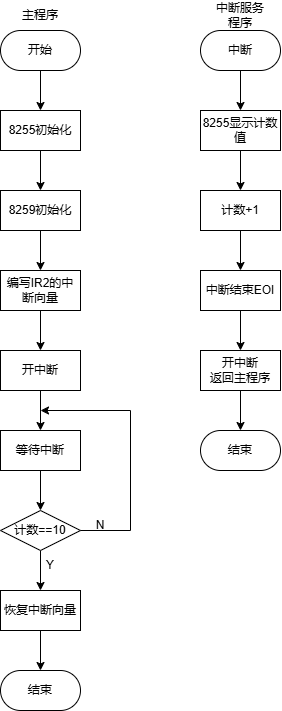

The diagram above was exported from draw.io. Its source (the exported page's mxGraphModel, read from the mxfile embedded in the PNG):
<mxGraphModel dx="763" dy="683" grid="1" gridSize="10" guides="1" tooltips="1" connect="1" arrows="1" fold="1" page="1" pageScale="1" pageWidth="827" pageHeight="1169" math="0" shadow="0">
  <root>
    <mxCell id="0" />
    <mxCell id="1" parent="0" />
    <mxCell id="2" style="edgeStyle=orthogonalEdgeStyle;rounded=0;orthogonalLoop=1;jettySize=auto;html=1;entryX=0.5;entryY=0;entryDx=0;entryDy=0;" edge="1" source="3" target="5" parent="1">
      <mxGeometry relative="1" as="geometry" />
    </mxCell>
    <mxCell id="3" value="开始" style="rounded=1;whiteSpace=wrap;html=1;arcSize=50;" vertex="1" parent="1">
      <mxGeometry x="160" y="2680" width="80" height="40" as="geometry" />
    </mxCell>
    <mxCell id="4" style="edgeStyle=orthogonalEdgeStyle;rounded=0;orthogonalLoop=1;jettySize=auto;html=1;entryX=0.5;entryY=0;entryDx=0;entryDy=0;" edge="1" source="5" target="8" parent="1">
      <mxGeometry relative="1" as="geometry" />
    </mxCell>
    <mxCell id="5" value="8255初始化" style="rounded=0;whiteSpace=wrap;html=1;" vertex="1" parent="1">
      <mxGeometry x="160" y="2760" width="80" height="40" as="geometry" />
    </mxCell>
    <mxCell id="6" value="主程序" style="text;html=1;align=center;verticalAlign=middle;whiteSpace=wrap;rounded=0;" vertex="1" parent="1">
      <mxGeometry x="170" y="2650" width="60" height="30" as="geometry" />
    </mxCell>
    <mxCell id="7" style="edgeStyle=orthogonalEdgeStyle;rounded=0;orthogonalLoop=1;jettySize=auto;html=1;entryX=0.5;entryY=0;entryDx=0;entryDy=0;" edge="1" source="8" target="12" parent="1">
      <mxGeometry relative="1" as="geometry" />
    </mxCell>
    <mxCell id="8" value="8259初始化" style="rounded=0;whiteSpace=wrap;html=1;" vertex="1" parent="1">
      <mxGeometry x="160" y="2840" width="80" height="40" as="geometry" />
    </mxCell>
    <mxCell id="9" style="edgeStyle=orthogonalEdgeStyle;rounded=0;orthogonalLoop=1;jettySize=auto;html=1;entryX=0.5;entryY=0;entryDx=0;entryDy=0;" edge="1" source="10" target="16" parent="1">
      <mxGeometry relative="1" as="geometry" />
    </mxCell>
    <mxCell id="10" value="等待中断" style="rounded=0;whiteSpace=wrap;html=1;" vertex="1" parent="1">
      <mxGeometry x="160" y="3080" width="80" height="40" as="geometry" />
    </mxCell>
    <mxCell id="11" style="edgeStyle=orthogonalEdgeStyle;rounded=0;orthogonalLoop=1;jettySize=auto;html=1;entryX=0.5;entryY=0;entryDx=0;entryDy=0;" edge="1" source="12" target="14" parent="1">
      <mxGeometry relative="1" as="geometry" />
    </mxCell>
    <mxCell id="12" value="编写IR2的中断向量" style="rounded=0;whiteSpace=wrap;html=1;" vertex="1" parent="1">
      <mxGeometry x="160" y="2920" width="80" height="40" as="geometry" />
    </mxCell>
    <mxCell id="13" style="edgeStyle=orthogonalEdgeStyle;rounded=0;orthogonalLoop=1;jettySize=auto;html=1;entryX=0.5;entryY=0;entryDx=0;entryDy=0;" edge="1" source="14" target="10" parent="1">
      <mxGeometry relative="1" as="geometry" />
    </mxCell>
    <mxCell id="14" value="开中断" style="rounded=0;whiteSpace=wrap;html=1;" vertex="1" parent="1">
      <mxGeometry x="160" y="3000" width="80" height="40" as="geometry" />
    </mxCell>
    <mxCell id="15" style="edgeStyle=orthogonalEdgeStyle;rounded=0;orthogonalLoop=1;jettySize=auto;html=1;entryX=0.5;entryY=0;entryDx=0;entryDy=0;" edge="1" source="16" target="20" parent="1">
      <mxGeometry relative="1" as="geometry" />
    </mxCell>
    <mxCell id="16" value="计数==10" style="rhombus;whiteSpace=wrap;html=1;" vertex="1" parent="1">
      <mxGeometry x="160" y="3160" width="80" height="40" as="geometry" />
    </mxCell>
    <mxCell id="17" value="" style="endArrow=classic;html=1;rounded=0;" edge="1" parent="1">
      <mxGeometry width="50" height="50" relative="1" as="geometry">
        <mxPoint x="240" y="3180" as="sourcePoint" />
        <mxPoint x="200" y="3060" as="targetPoint" />
        <Array as="points">
          <mxPoint x="290" y="3180" />
          <mxPoint x="290" y="3060" />
        </Array>
      </mxGeometry>
    </mxCell>
    <mxCell id="18" value="N" style="text;html=1;align=center;verticalAlign=middle;whiteSpace=wrap;rounded=0;" vertex="1" parent="1">
      <mxGeometry x="230" y="3160" width="60" height="30" as="geometry" />
    </mxCell>
    <mxCell id="19" style="edgeStyle=orthogonalEdgeStyle;rounded=0;orthogonalLoop=1;jettySize=auto;html=1;entryX=0.5;entryY=0;entryDx=0;entryDy=0;" edge="1" source="20" target="21" parent="1">
      <mxGeometry relative="1" as="geometry" />
    </mxCell>
    <mxCell id="20" value="恢复中断向量" style="rounded=0;whiteSpace=wrap;html=1;" vertex="1" parent="1">
      <mxGeometry x="160" y="3240" width="80" height="40" as="geometry" />
    </mxCell>
    <mxCell id="21" value="结束" style="rounded=1;whiteSpace=wrap;html=1;arcSize=50;" vertex="1" parent="1">
      <mxGeometry x="160" y="3320" width="80" height="40" as="geometry" />
    </mxCell>
    <mxCell id="22" value="Y" style="text;html=1;align=center;verticalAlign=middle;whiteSpace=wrap;rounded=0;" vertex="1" parent="1">
      <mxGeometry x="180" y="3200" width="60" height="30" as="geometry" />
    </mxCell>
    <mxCell id="23" style="edgeStyle=orthogonalEdgeStyle;rounded=0;orthogonalLoop=1;jettySize=auto;html=1;entryX=0.5;entryY=0;entryDx=0;entryDy=0;" edge="1" source="24" target="26" parent="1">
      <mxGeometry relative="1" as="geometry" />
    </mxCell>
    <mxCell id="24" value="中断" style="rounded=1;whiteSpace=wrap;html=1;arcSize=50;" vertex="1" parent="1">
      <mxGeometry x="360" y="2680" width="80" height="40" as="geometry" />
    </mxCell>
    <mxCell id="25" style="edgeStyle=orthogonalEdgeStyle;rounded=0;orthogonalLoop=1;jettySize=auto;html=1;entryX=0.5;entryY=0;entryDx=0;entryDy=0;" edge="1" source="26" target="28" parent="1">
      <mxGeometry relative="1" as="geometry" />
    </mxCell>
    <mxCell id="26" value="8255显示计数值" style="rounded=0;whiteSpace=wrap;html=1;" vertex="1" parent="1">
      <mxGeometry x="360" y="2760" width="80" height="40" as="geometry" />
    </mxCell>
    <mxCell id="27" style="edgeStyle=orthogonalEdgeStyle;rounded=0;orthogonalLoop=1;jettySize=auto;html=1;entryX=0.5;entryY=0;entryDx=0;entryDy=0;" edge="1" source="28" target="30" parent="1">
      <mxGeometry relative="1" as="geometry" />
    </mxCell>
    <mxCell id="28" value="计数+1" style="rounded=0;whiteSpace=wrap;html=1;" vertex="1" parent="1">
      <mxGeometry x="360" y="2840" width="80" height="40" as="geometry" />
    </mxCell>
    <mxCell id="29" style="edgeStyle=orthogonalEdgeStyle;rounded=0;orthogonalLoop=1;jettySize=auto;html=1;entryX=0.5;entryY=0;entryDx=0;entryDy=0;" edge="1" source="30" target="32" parent="1">
      <mxGeometry relative="1" as="geometry" />
    </mxCell>
    <mxCell id="30" value="中断结束EOI" style="rounded=0;whiteSpace=wrap;html=1;" vertex="1" parent="1">
      <mxGeometry x="360" y="2920" width="80" height="40" as="geometry" />
    </mxCell>
    <mxCell id="31" style="edgeStyle=orthogonalEdgeStyle;rounded=0;orthogonalLoop=1;jettySize=auto;html=1;entryX=0.5;entryY=0;entryDx=0;entryDy=0;" edge="1" source="32" target="33" parent="1">
      <mxGeometry relative="1" as="geometry" />
    </mxCell>
    <mxCell id="32" value="开中断&lt;div&gt;返回主程序&lt;/div&gt;" style="rounded=0;whiteSpace=wrap;html=1;" vertex="1" parent="1">
      <mxGeometry x="360" y="3000" width="80" height="40" as="geometry" />
    </mxCell>
    <mxCell id="33" value="结束" style="rounded=1;whiteSpace=wrap;html=1;arcSize=50;" vertex="1" parent="1">
      <mxGeometry x="360" y="3080" width="80" height="40" as="geometry" />
    </mxCell>
    <mxCell id="34" value="中断服务程序" style="text;html=1;align=center;verticalAlign=middle;whiteSpace=wrap;rounded=0;" vertex="1" parent="1">
      <mxGeometry x="370" y="2650" width="60" height="30" as="geometry" />
    </mxCell>
  </root>
</mxGraphModel>